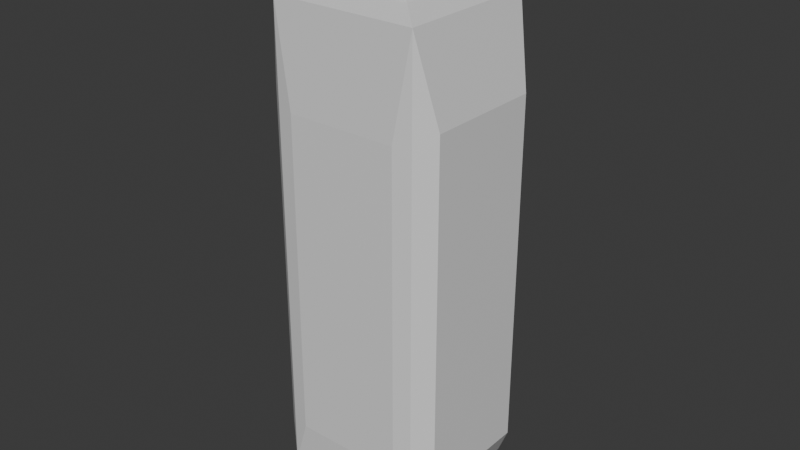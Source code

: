 # Source: Fragrence3.blend  (saved by Blender 5.0.119; exported with 4.5.12 LTS)
import bpy
from mathutils import Matrix  # noqa: F401  (used for matrix-valued properties, if any)

bpy.ops.wm.read_factory_settings(use_empty=True)
scene = bpy.context.scene
scene.name = 'Scene'

# ---- collections
col_collection = bpy.data.collections.new('Collection'); scene.collection.children.link(col_collection)

# ---- materials (node trees are filled in below, after node groups)
mat_material = bpy.data.materials.new('Material')
mat_material.alpha_threshold = 0.0
mat_material.use_backface_culling_lightprobe_volume = False
mat_material.roughness = 0.5
mat_material.line_color = (0.0, 0.0, 0.0, 1.0)

# ---- material node trees
mat_material.use_nodes = True; mat_material.node_tree.nodes.clear()
_N = mat_material.node_tree.nodes; _L = mat_material.node_tree.links
n0 = _N.new('ShaderNodeOutputMaterial'); n0.name = 'Material Output'; n0.location = (200, 100)
n1 = _N.new('ShaderNodeBsdfPrincipled'); n1.name = 'Principled BSDF'; n1.location = (-200, 100)
_L.new(n1.outputs[0], n0.inputs[0])
n0.is_active_output = True

# ---- world
world_world = bpy.data.worlds.new('World'); scene.world = world_world
world_world.use_nodes = True; world_world.node_tree.nodes.clear()
_N = world_world.node_tree.nodes; _L = world_world.node_tree.links
n0 = _N.new('ShaderNodeOutputWorld'); n0.name = 'World Output'; n0.location = (200, 100)
n1 = _N.new('ShaderNodeBackground'); n1.name = 'Background'; n1.location = (-200, 100)
n1.inputs[0].default_value = (0.05088, 0.05088, 0.05088, 1.0)
_L.new(n1.outputs[0], n0.inputs[0])
n0.is_active_output = True
world_world.color = (0.05088, 0.05088, 0.05088)
world_world.sun_shadow_jitter_overblur = 0.0

# ---- meshes
me_cube = bpy.data.meshes.new('Cube')
me_cube.from_pydata([(0.02353, 0.0229, 0.0545), (0.02353, 0.0229, -0.09886), (0.02353, -0.0229, 0.0545), (0.02353, -0.0229, -0.09886), (-0.02361, 0.0229, 0.0545), (-0.02361, 0.0229, -0.09886), (-0.02361, -0.0229, 0.0545), (-0.02361, -0.0229, -0.09886), (0.01468, -0.0143, 0.05705), (-0.01476, -0.0143, 0.05705), (0.01468, 0.0143, 0.05705), (-0.01476, 0.0143, 0.05705), (0.00866, -0.008453, 0.05987), (-0.008737, -0.008453, 0.05987), (0.00866, 0.008449, 0.05987), (-0.008737, 0.008449, 0.05987), (0.002946, -0.002902, 0.06162), (-0.003024, -0.002902, 0.06162), (0.002946, 0.002898, 0.06162), (-0.003024, 0.002898, 0.06162), (0.002946, -0.002902, 0.06577), (-0.003024, -0.002902, 0.06577), (0.002946, 0.002898, 0.06577), (-0.003024, 0.002898, 0.06577), (0.004133, -0.004055, 0.0666), (-0.00421, -0.004055, 0.0666), (0.004133, 0.00405, 0.0666), (-0.00421, 0.00405, 0.0666), (0.004133, -0.004055, 0.07044), (-0.00421, -0.004055, 0.07044), (0.004133, 0.00405, 0.07044), (-0.00421, 0.00405, 0.07044), (0.002893, -0.002851, 0.07153), (-0.002971, -0.002851, 0.07153), (0.002893, 0.002846, 0.07153), (-0.002971, 0.002846, 0.07153), (-0.01797, -0.02408, -0.08235), (-0.01797, -0.02408, 0.02275), (0.01789, -0.02408, 0.02275), (0.01789, -0.02408, -0.08235), (-0.02845, 0.01895, -0.08697), (-0.02845, -0.01896, -0.08697), (-0.02845, -0.01896, 0.02737), (-0.02845, 0.01895, 0.02737), (0.02934, 0.01898, 0.02746), (0.02934, 0.01898, -0.08706), (0.02934, -0.01899, 0.02746), (0.02934, -0.01899, -0.08706), (0.01947, 0.02437, -0.08695), (-0.01954, 0.02437, -0.08695), (0.01947, 0.02437, 0.02735), (-0.01954, 0.02437, 0.02735), (-0.01803, 0.01748, -0.1011), (-0.01803, -0.01748, -0.1011), (0.01795, 0.01748, -0.1011), (0.01795, -0.01748, -0.1011)], [], [(4, 6, 9, 11), (6, 7, 36, 37), (7, 6, 42, 41), (5, 1, 54, 52), (2, 3, 47, 46), (0, 1, 48, 50), (8, 10, 14, 12), (2, 0, 10, 8), (0, 4, 11, 10), (6, 2, 8, 9), (15, 13, 17, 19), (11, 9, 13, 15), (9, 8, 12, 13), (10, 11, 15, 14), (17, 16, 20, 21), (13, 12, 16, 17), (14, 15, 19, 18), (12, 14, 18, 16), (21, 20, 24, 25), (18, 19, 23, 22), (16, 18, 22, 20), (19, 17, 21, 23), (26, 27, 31, 30), (22, 23, 27, 26), (20, 22, 26, 24), (23, 21, 25, 27), (31, 29, 33, 35), (24, 26, 30, 28), (27, 25, 29, 31), (25, 24, 28, 29), (34, 35, 33, 32), (29, 28, 32, 33), (30, 31, 35, 34), (28, 30, 34, 32), (39, 38, 37, 36), (7, 3, 39, 36), (2, 6, 37, 38), (3, 2, 38, 39), (41, 42, 43, 40), (5, 7, 41, 40), (6, 4, 43, 42), (4, 5, 40, 43), (45, 44, 46, 47), (1, 0, 44, 45), (3, 1, 45, 47), (0, 2, 46, 44), (49, 51, 50, 48), (5, 4, 51, 49), (1, 5, 49, 48), (4, 0, 50, 51), (52, 54, 55, 53), (3, 7, 53, 55), (7, 5, 52, 53), (1, 3, 55, 54)])
_uv = me_cube.uv_layers.new(name='UVMap')
_uv.uv.foreach_set('vector', [0.625, 0.25, 0.625, 0.0, 0.625, 0.0, 0.625, 0.25, 0.625, 0.0, 0.375, 0.0, 0.375, 0.0, 0.625, 0.0, 0.375, 0.0, 0.625, 0.0, 0.625, 0.0, 0.375, 0.0, 0.125, 0.5, 0.375, 0.5, 0.375, 0.5, 0.125, 0.5, 0.625, 0.75, 0.375, 0.75, 0.375, 0.75, 0.625, 0.75, 0.625, 0.5, 0.375, 0.5, 0.375, 0.5, 0.625, 0.5, 0.625, 0.75, 0.625, 0.5, 0.625, 0.5, 0.625, 0.75, 0.625, 0.75, 0.625, 0.5, 0.625, 0.5, 0.625, 0.75, 0.625, 0.5, 0.625, 0.25, 0.625, 0.25, 0.625, 0.5, 0.625, 1.0, 0.625, 0.75, 0.625, 0.75, 0.625, 1.0, 0.625, 0.25, 0.625, 0.0, 0.625, 0.0, 0.625, 0.25, 0.625, 0.25, 0.625, 0.0, 0.625, 0.0, 0.625, 0.25, 0.625, 1.0, 0.625, 0.75, 0.625, 0.75, 0.625, 1.0, 0.625, 0.5, 0.625, 0.25, 0.625, 0.25, 0.625, 0.5, 0.625, 1.0, 0.625, 0.75, 0.625, 0.75, 0.625, 1.0, 0.625, 1.0, 0.625, 0.75, 0.625, 0.75, 0.625, 1.0, 0.625, 0.5, 0.625, 0.25, 0.625, 0.25, 0.625, 0.5, 0.625, 0.75, 0.625, 0.5, 0.625, 0.5, 0.625, 0.75, 0.625, 1.0, 0.625, 0.75, 0.625, 0.75, 0.625, 1.0, 0.625, 0.5, 0.625, 0.25, 0.625, 0.25, 0.625, 0.5, 0.625, 0.75, 0.625, 0.5, 0.625, 0.5, 0.625, 0.75, 0.625, 0.25, 0.625, 0.0, 0.625, 0.0, 0.625, 0.25, 0.625, 0.5, 0.625, 0.25, 0.625, 0.25, 0.625, 0.5, 0.625, 0.5, 0.625, 0.25, 0.625, 0.25, 0.625, 0.5, 0.625, 0.75, 0.625, 0.5, 0.625, 0.5, 0.625, 0.75, 0.625, 0.25, 0.625, 0.0, 0.625, 0.0, 0.625, 0.25, 0.625, 0.25, 0.625, 0.0, 0.625, 0.0, 0.625, 0.25, 0.625, 0.75, 0.625, 0.5, 0.625, 0.5, 0.625, 0.75, 0.625, 0.25, 0.625, 0.0, 0.625, 0.0, 0.625, 0.25, 0.625, 1.0, 0.625, 0.75, 0.625, 0.75, 0.625, 1.0, 0.625, 0.5, 0.875, 0.5, 0.875, 0.75, 0.625, 0.75, 0.625, 1.0, 0.625, 0.75, 0.625, 0.75, 0.625, 1.0, 0.625, 0.5, 0.625, 0.25, 0.625, 0.25, 0.625, 0.5, 0.625, 0.75, 0.625, 0.5, 0.625, 0.5, 0.625, 0.75, 0.375, 0.75, 0.625, 0.75, 0.625, 1.0, 0.375, 1.0, 0.125, 0.75, 0.375, 0.75, 0.375, 0.75, 0.125, 0.75, 0.625, 0.75, 0.625, 1.0, 0.625, 1.0, 0.625, 0.75, 0.375, 0.75, 0.625, 0.75, 0.625, 0.75, 0.375, 0.75, 0.375, 0.0, 0.625, 0.0, 0.625, 0.25, 0.375, 0.25, 0.125, 0.5, 0.125, 0.75, 0.125, 0.75, 0.125, 0.5, 0.625, 0.0, 0.625, 0.25, 0.625, 0.25, 0.625, 0.0, 0.625, 0.25, 0.375, 0.25, 0.375, 0.25, 0.625, 0.25, 0.375, 0.5, 0.625, 0.5, 0.625, 0.75, 0.375, 0.75, 0.375, 0.5, 0.625, 0.5, 0.625, 0.5, 0.375, 0.5, 0.375, 0.75, 0.375, 0.5, 0.375, 0.5, 0.375, 0.75, 0.625, 0.5, 0.625, 0.75, 0.625, 0.75, 0.625, 0.5, 0.375, 0.25, 0.625, 0.25, 0.625, 0.5, 0.375, 0.5, 0.375, 0.25, 0.625, 0.25, 0.625, 0.25, 0.375, 0.25, 0.375, 0.5, 0.125, 0.5, 0.125, 0.5, 0.375, 0.5, 0.625, 0.25, 0.625, 0.5, 0.625, 0.5, 0.625, 0.25, 0.125, 0.5, 0.375, 0.5, 0.375, 0.75, 0.125, 0.75, 0.375, 0.75, 0.125, 0.75, 0.125, 0.75, 0.375, 0.75, 0.125, 0.75, 0.125, 0.5, 0.125, 0.5, 0.125, 0.75, 0.375, 0.5, 0.375, 0.75, 0.375, 0.75, 0.375, 0.5])
me_cube.materials.append(mat_material)
me_cube.use_mirror_vertex_groups = False
me_cube.update()

# ---- objects
ob_cube = bpy.data.objects.new('Cube', me_cube)

# ---- transforms, parenting, visibility, modifiers, constraints
ob_cube.location = (0.0, 0.0, 0.0)
ob_cube.lock_rotations_4d = False
ob_cube.empty_display_type = 'ARROWS'
ob_cube.lineart.crease_threshold = 0.0

# ---- collection membership
col_collection.objects.link(ob_cube)

# ---- scene / render settings (as saved in the file)
scene.frame_start = 1; scene.frame_end = 250; scene.frame_set(1)
scene.render.engine = 'BLENDER_EEVEE_NEXT'
scene.render.bake_bias = 0.0
scene.render.bake_samples = 0
scene.cycles.sampling_pattern = 'TABULATED_SOBOL'
scene.eevee.use_volume_custom_range = False
bpy.context.view_layer.update()

# ---- added for rendering (the .blend has no active camera and no usable light): camera, sun
cam_auto = bpy.data.cameras.new('AutoCamera')
cam_auto.lens = 50.0
cam_auto.sensor_width = 36.0
cam_auto.clip_end = 1000.0
ob_auto_camera = bpy.data.objects.new('AutoCamera', cam_auto)
scene.collection.objects.link(ob_auto_camera)
ob_auto_camera.location = (0.18549, -0.221908, 0.133242)
ob_auto_camera.rotation_euler = (1.09748, -7.21219e-08, 0.694738)
scene.camera = ob_auto_camera
light_auto_sun = bpy.data.lights.new('AutoSun', 'SUN')
light_auto_sun.energy = 3.0
light_auto_sun.angle = 0.0523599
ob_auto_sun = bpy.data.objects.new('AutoSun', light_auto_sun)
scene.collection.objects.link(ob_auto_sun)
ob_auto_sun.rotation_euler = (0.872665, 0.174533, 0.523599)
bpy.context.view_layer.update()
